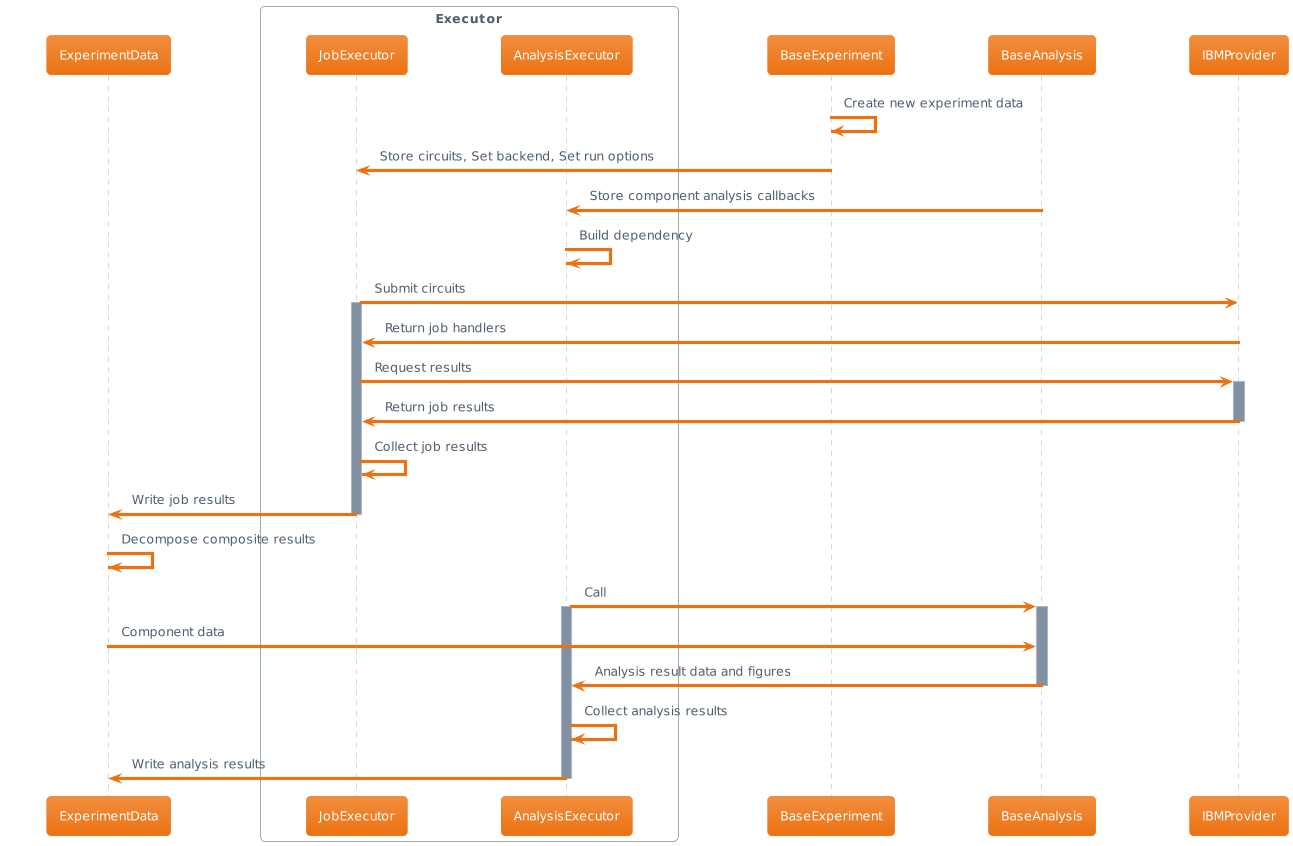

The diagram above was rendered by PlantUML. Its source (embedded in the PNG):
@startuml
!theme aws-orange
participant ExperimentData
box "Executor" 
participant JobExecutor
participant AnalysisExecutor
end box
participant BaseExperiment
participant BaseAnalysis
participant IBMProvider

BaseExperiment -> BaseExperiment: Create new experiment data
BaseExperiment -> JobExecutor: Store circuits, Set backend, Set run options
BaseAnalysis -> AnalysisExecutor: Store component analysis callbacks
AnalysisExecutor -> AnalysisExecutor: Build dependency
JobExecutor -> IBMProvider: Submit circuits
activate JobExecutor
IBMProvider -> JobExecutor: Return job handlers
JobExecutor -> IBMProvider: Request results
activate IBMProvider
IBMProvider -> JobExecutor: Return job results
deactivate IBMProvider
JobExecutor -> JobExecutor: Collect job results
JobExecutor -> ExperimentData: Write job results
deactivate JobExecutor

ExperimentData -> ExperimentData: Decompose composite results

AnalysisExecutor -> BaseAnalysis: Call
activate AnalysisExecutor
activate BaseAnalysis
ExperimentData -> BaseAnalysis: Component data
BaseAnalysis -> AnalysisExecutor: Analysis result data and figures
deactivate BaseAnalysis
AnalysisExecutor -> AnalysisExecutor: Collect analysis results
AnalysisExecutor -> ExperimentData: Write analysis results
deactivate AnalysisExecutor
@enduml